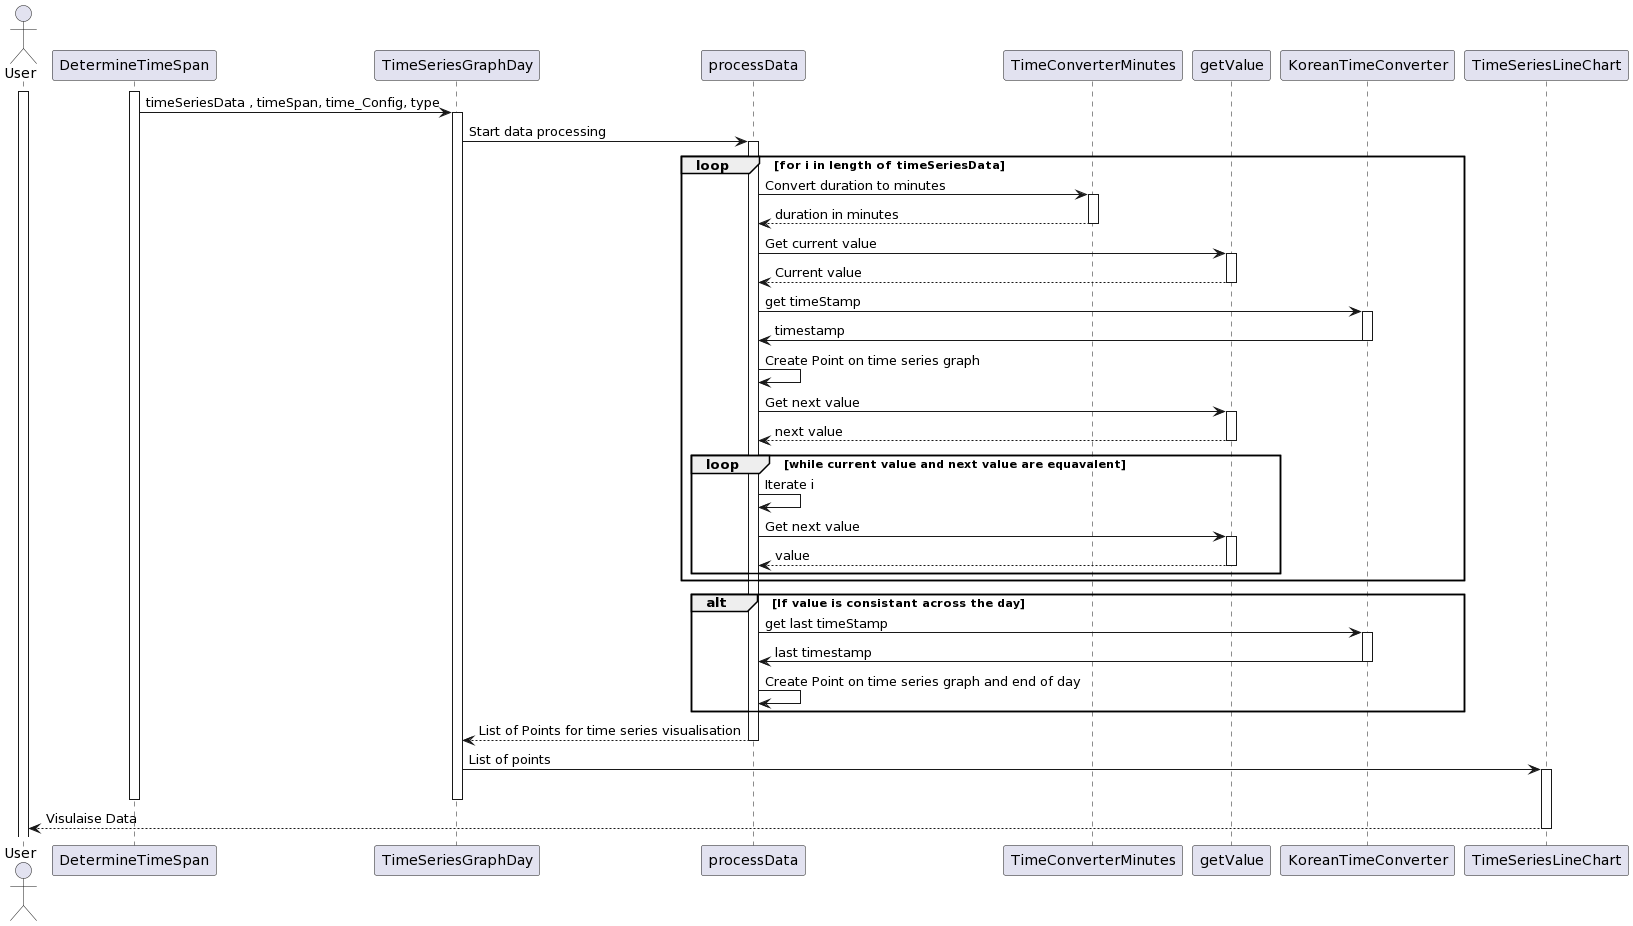

The diagram above was rendered by PlantUML. Its source (embedded in the PNG):
@startuml
actor User
participant DetermineTimeSpan
participant TimeSeriesGraphDay
participant processData
participant TimeConverterMinutes
participant getValue
participant KoreanTimeConverter
participant TimeSeriesLineChart

activate User
activate DetermineTimeSpan
DetermineTimeSpan -> TimeSeriesGraphDay : timeSeriesData , timeSpan, time_Config, type
Activate TimeSeriesGraphDay

TimeSeriesGraphDay -> processData : Start data processing
Activate processData
loop for i in length of timeSeriesData
    
    processData -> TimeConverterMinutes : Convert duration to minutes
    Activate TimeConverterMinutes
    TimeConverterMinutes --> processData : duration in minutes
    deactivate TimeConverterMinutes
    processData -> getValue : Get current value
    activate getValue
    getValue --> processData: Current value
    deactivate getValue
    

    processData -> KoreanTimeConverter : get timeStamp
    activate KoreanTimeConverter
    KoreanTimeConverter -> processData: timestamp
    deactivate KoreanTimeConverter
    processData -> processData: Create Point on time series graph
    
    processData -> getValue : Get next value
    activate getValue
    getValue --> processData: next value
    deactivate getValue
    
    
    loop while current value and next value are equavalent
        processData ->  processData: Iterate i
        processData -> getValue : Get next value
        activate getValue
        getValue --> processData: value
        deactivate getValue
    
    end
    
 
end

alt If value is consistant across the day
    processData -> KoreanTimeConverter : get last timeStamp
    activate KoreanTimeConverter
    KoreanTimeConverter -> processData: last timestamp
    deactivate KoreanTimeConverter
    processData -> processData:  Create Point on time series graph and end of day
end

processData --> TimeSeriesGraphDay: List of Points for time series visualisation
deactivate processData
TimeSeriesGraphDay -> TimeSeriesLineChart  : List of points
activate TimeSeriesLineChart 
deactivate TimeSeriesGraphDay
deactivate DetermineTimeSpan
TimeSeriesLineChart --> User : Visulaise Data
deactivate TimeSeriesLineChart
@enduml